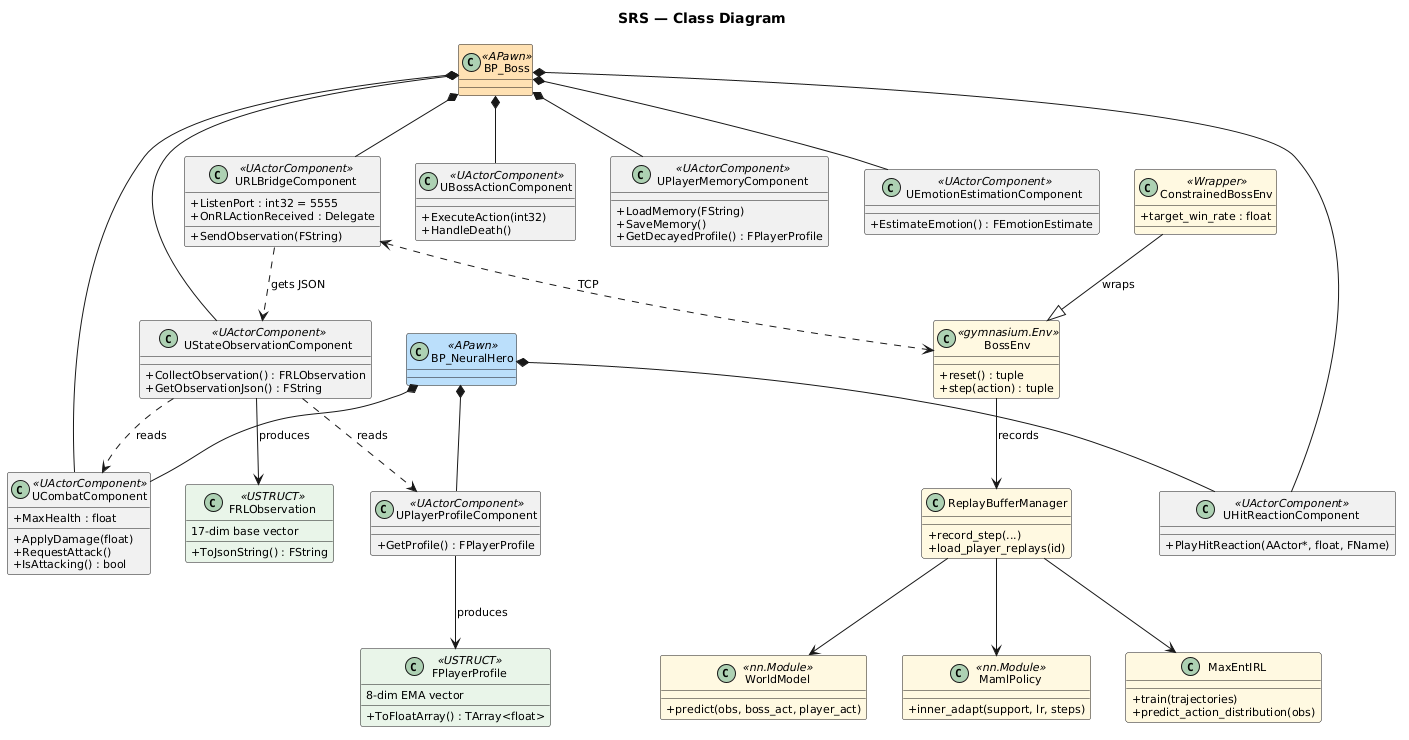

The diagram above was rendered by PlantUML. Its source (embedded in the PNG):
@startuml
skinparam classAttributeIconSize 0
skinparam classFontSize 11
skinparam defaultFontSize 11
skinparam shadowing false
skinparam backgroundColor #FFFFFF

title SRS — Class Diagram

' === Actors ===
class BP_Boss <<APawn>> #FFE0B2 {
}

class BP_NeuralHero <<APawn>> #BBDEFB {
}

' === C++ Components ===
class UCombatComponent <<UActorComponent>> {
  + MaxHealth : float
  + ApplyDamage(float)
  + RequestAttack()
  + IsAttacking() : bool
}

class UStateObservationComponent <<UActorComponent>> {
  + CollectObservation() : FRLObservation
  + GetObservationJson() : FString
}

class URLBridgeComponent <<UActorComponent>> {
  + ListenPort : int32 = 5555
  + SendObservation(FString)
  + OnRLActionReceived : Delegate
}

class UBossActionComponent <<UActorComponent>> {
  + ExecuteAction(int32)
  + HandleDeath()
}

class UPlayerProfileComponent <<UActorComponent>> {
  + GetProfile() : FPlayerProfile
}

class UPlayerMemoryComponent <<UActorComponent>> {
  + LoadMemory(FString)
  + SaveMemory()
  + GetDecayedProfile() : FPlayerProfile
}

class UEmotionEstimationComponent <<UActorComponent>> {
  + EstimateEmotion() : FEmotionEstimate
}

class UHitReactionComponent <<UActorComponent>> {
  + PlayHitReaction(AActor*, float, FName)
}

' === Key Structs ===
class FRLObservation <<USTRUCT>> #E8F5E9 {
  17-dim base vector
  + ToJsonString() : FString
}

class FPlayerProfile <<USTRUCT>> #E8F5E9 {
  8-dim EMA vector
  + ToFloatArray() : TArray<float>
}

' === Python Classes ===
class BossEnv <<gymnasium.Env>> #FFF8E1 {
  + reset() : tuple
  + step(action) : tuple
}

class ConstrainedBossEnv <<Wrapper>> #FFF8E1 {
  + target_win_rate : float
}

class MaxEntIRL #FFF8E1 {
  + train(trajectories)
  + predict_action_distribution(obs)
}

class WorldModel <<nn.Module>> #FFF8E1 {
  + predict(obs, boss_act, player_act)
}

class MamlPolicy <<nn.Module>> #FFF8E1 {
  + inner_adapt(support, lr, steps)
}

class ReplayBufferManager #FFF8E1 {
  + record_step(...)
  + load_player_replays(id)
}

' === Actor Composition ===
BP_Boss *-- UCombatComponent
BP_Boss *-- UStateObservationComponent
BP_Boss *-- URLBridgeComponent
BP_Boss *-- UBossActionComponent
BP_Boss *-- UPlayerMemoryComponent
BP_Boss *-- UEmotionEstimationComponent
BP_Boss *-- UHitReactionComponent

BP_NeuralHero *-- UCombatComponent
BP_NeuralHero *-- UPlayerProfileComponent
BP_NeuralHero *-- UHitReactionComponent

' === Key Relationships ===
UStateObservationComponent --> FRLObservation : produces
UPlayerProfileComponent --> FPlayerProfile : produces
UStateObservationComponent ..> UCombatComponent : reads
UStateObservationComponent ..> UPlayerProfileComponent : reads
URLBridgeComponent ..> UStateObservationComponent : gets JSON

ConstrainedBossEnv --|> BossEnv : wraps
URLBridgeComponent <..> BossEnv : TCP
BossEnv --> ReplayBufferManager : records
ReplayBufferManager --> MaxEntIRL
ReplayBufferManager --> WorldModel
ReplayBufferManager --> MamlPolicy
@enduml